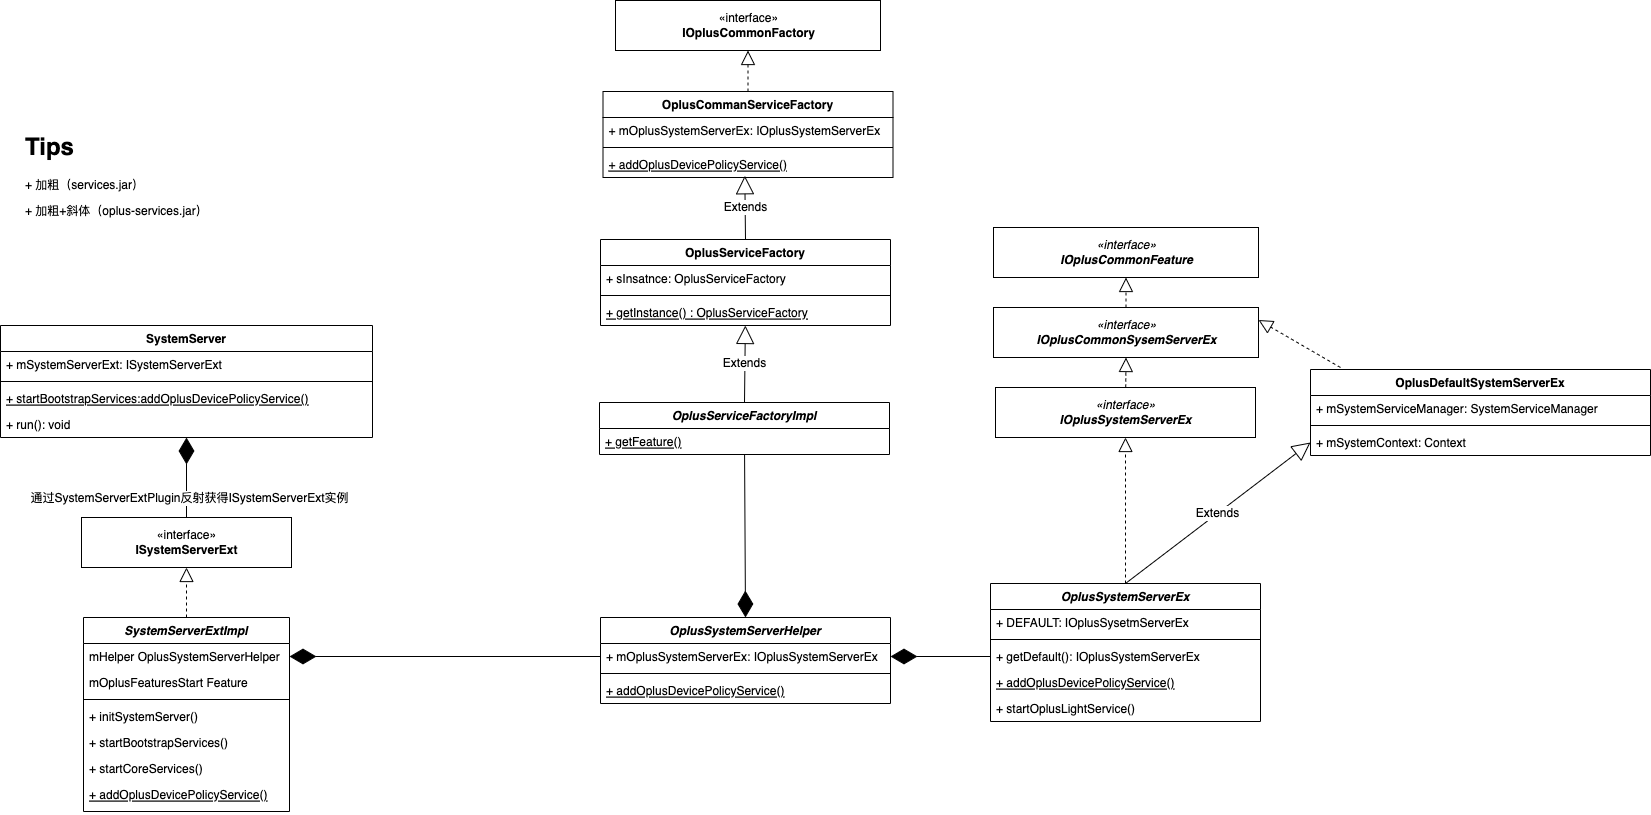

The diagram above was exported from draw.io. Its source (the exported page's mxGraphModel, read from the mxfile embedded in the PNG):
<mxGraphModel dx="1773" dy="1783" grid="1" gridSize="10" guides="1" tooltips="1" connect="1" arrows="1" fold="1" page="1" pageScale="1" pageWidth="827" pageHeight="1169" math="0" shadow="0">
  <root>
    <mxCell id="WIyWlLk6GJQsqaUBKTNV-0" />
    <mxCell id="WIyWlLk6GJQsqaUBKTNV-1" parent="WIyWlLk6GJQsqaUBKTNV-0" />
    <mxCell id="zkfFHV4jXpPFQw0GAbJ--6" value="SystemServerExtImpl" style="swimlane;fontStyle=3;align=center;verticalAlign=top;childLayout=stackLayout;horizontal=1;startSize=26;horizontalStack=0;resizeParent=1;resizeLast=0;collapsible=1;marginBottom=0;rounded=0;shadow=0;strokeWidth=1;" parent="WIyWlLk6GJQsqaUBKTNV-1" vertex="1">
      <mxGeometry x="-147" y="260" width="206" height="194" as="geometry">
        <mxRectangle x="120" y="360" width="160" height="26" as="alternateBounds" />
      </mxGeometry>
    </mxCell>
    <mxCell id="zkfFHV4jXpPFQw0GAbJ--7" value="mHelper OplusSystemServerHelper" style="text;align=left;verticalAlign=top;spacingLeft=4;spacingRight=4;overflow=hidden;rotatable=0;points=[[0,0.5],[1,0.5]];portConstraint=eastwest;" parent="zkfFHV4jXpPFQw0GAbJ--6" vertex="1">
      <mxGeometry y="26" width="206" height="26" as="geometry" />
    </mxCell>
    <mxCell id="zkfFHV4jXpPFQw0GAbJ--8" value="mOplusFeaturesStart Feature" style="text;align=left;verticalAlign=top;spacingLeft=4;spacingRight=4;overflow=hidden;rotatable=0;points=[[0,0.5],[1,0.5]];portConstraint=eastwest;rounded=0;shadow=0;html=0;" parent="zkfFHV4jXpPFQw0GAbJ--6" vertex="1">
      <mxGeometry y="52" width="206" height="26" as="geometry" />
    </mxCell>
    <mxCell id="zkfFHV4jXpPFQw0GAbJ--9" value="" style="line;html=1;strokeWidth=1;align=left;verticalAlign=middle;spacingTop=-1;spacingLeft=3;spacingRight=3;rotatable=0;labelPosition=right;points=[];portConstraint=eastwest;" parent="zkfFHV4jXpPFQw0GAbJ--6" vertex="1">
      <mxGeometry y="78" width="206" height="8" as="geometry" />
    </mxCell>
    <mxCell id="zkfFHV4jXpPFQw0GAbJ--10" value="+ initSystemServer()" style="text;align=left;verticalAlign=top;spacingLeft=4;spacingRight=4;overflow=hidden;rotatable=0;points=[[0,0.5],[1,0.5]];portConstraint=eastwest;fontStyle=0" parent="zkfFHV4jXpPFQw0GAbJ--6" vertex="1">
      <mxGeometry y="86" width="206" height="26" as="geometry" />
    </mxCell>
    <mxCell id="zkfFHV4jXpPFQw0GAbJ--11" value="+ startBootstrapServices()" style="text;align=left;verticalAlign=top;spacingLeft=4;spacingRight=4;overflow=hidden;rotatable=0;points=[[0,0.5],[1,0.5]];portConstraint=eastwest;" parent="zkfFHV4jXpPFQw0GAbJ--6" vertex="1">
      <mxGeometry y="112" width="206" height="26" as="geometry" />
    </mxCell>
    <mxCell id="eX9UmPd5lJKmrZ-AF5zG-4" value="+ startCoreServices()" style="text;align=left;verticalAlign=top;spacingLeft=4;spacingRight=4;overflow=hidden;rotatable=0;points=[[0,0.5],[1,0.5]];portConstraint=eastwest;" parent="zkfFHV4jXpPFQw0GAbJ--6" vertex="1">
      <mxGeometry y="138" width="206" height="26" as="geometry" />
    </mxCell>
    <mxCell id="eX9UmPd5lJKmrZ-AF5zG-5" value="+ addOplusDevicePolicyService()" style="text;align=left;verticalAlign=top;spacingLeft=4;spacingRight=4;overflow=hidden;rotatable=0;points=[[0,0.5],[1,0.5]];portConstraint=eastwest;fontStyle=4" parent="zkfFHV4jXpPFQw0GAbJ--6" vertex="1">
      <mxGeometry y="164" width="206" height="30" as="geometry" />
    </mxCell>
    <object label="«interface»&lt;br&gt;&lt;b&gt;ISystemServerExt&lt;br&gt;&lt;/b&gt;" id="eX9UmPd5lJKmrZ-AF5zG-0">
      <mxCell style="html=1;" parent="WIyWlLk6GJQsqaUBKTNV-1" vertex="1">
        <mxGeometry x="-149" y="160" width="210" height="50" as="geometry" />
      </mxCell>
    </object>
    <mxCell id="eX9UmPd5lJKmrZ-AF5zG-6" value="SystemServer" style="swimlane;fontStyle=1;align=center;verticalAlign=top;childLayout=stackLayout;horizontal=1;startSize=26;horizontalStack=0;resizeParent=1;resizeParentMax=0;resizeLast=0;collapsible=1;marginBottom=0;" parent="WIyWlLk6GJQsqaUBKTNV-1" vertex="1">
      <mxGeometry x="-230" y="-32" width="372" height="112" as="geometry" />
    </mxCell>
    <mxCell id="eX9UmPd5lJKmrZ-AF5zG-7" value="+ mSystemServerExt: ISystemServerExt" style="text;strokeColor=none;fillColor=none;align=left;verticalAlign=top;spacingLeft=4;spacingRight=4;overflow=hidden;rotatable=0;points=[[0,0.5],[1,0.5]];portConstraint=eastwest;" parent="eX9UmPd5lJKmrZ-AF5zG-6" vertex="1">
      <mxGeometry y="26" width="372" height="26" as="geometry" />
    </mxCell>
    <mxCell id="eX9UmPd5lJKmrZ-AF5zG-8" value="" style="line;strokeWidth=1;fillColor=none;align=left;verticalAlign=middle;spacingTop=-1;spacingLeft=3;spacingRight=3;rotatable=0;labelPosition=right;points=[];portConstraint=eastwest;strokeColor=inherit;" parent="eX9UmPd5lJKmrZ-AF5zG-6" vertex="1">
      <mxGeometry y="52" width="372" height="8" as="geometry" />
    </mxCell>
    <mxCell id="eX9UmPd5lJKmrZ-AF5zG-29" value="+ startBootstrapServices:addOplusDevicePolicyService()" style="text;strokeColor=none;fillColor=none;align=left;verticalAlign=top;spacingLeft=4;spacingRight=4;overflow=hidden;rotatable=0;points=[[0,0.5],[1,0.5]];portConstraint=eastwest;fontStyle=4" parent="eX9UmPd5lJKmrZ-AF5zG-6" vertex="1">
      <mxGeometry y="60" width="372" height="26" as="geometry" />
    </mxCell>
    <mxCell id="eX9UmPd5lJKmrZ-AF5zG-9" value="+ run(): void" style="text;strokeColor=none;fillColor=none;align=left;verticalAlign=top;spacingLeft=4;spacingRight=4;overflow=hidden;rotatable=0;points=[[0,0.5],[1,0.5]];portConstraint=eastwest;" parent="eX9UmPd5lJKmrZ-AF5zG-6" vertex="1">
      <mxGeometry y="86" width="372" height="26" as="geometry" />
    </mxCell>
    <mxCell id="eX9UmPd5lJKmrZ-AF5zG-11" value="" style="endArrow=diamondThin;endFill=1;endSize=24;html=1;rounded=0;exitX=0.5;exitY=0;exitDx=0;exitDy=0;" parent="WIyWlLk6GJQsqaUBKTNV-1" source="eX9UmPd5lJKmrZ-AF5zG-0" target="eX9UmPd5lJKmrZ-AF5zG-9" edge="1">
      <mxGeometry width="160" relative="1" as="geometry">
        <mxPoint x="-227" y="280" as="sourcePoint" />
        <mxPoint x="-67" y="280" as="targetPoint" />
      </mxGeometry>
    </mxCell>
    <mxCell id="eX9UmPd5lJKmrZ-AF5zG-69" value="通过SystemServerExtPlugin反射获得ISystemServerExt实例" style="edgeLabel;html=1;align=center;verticalAlign=middle;resizable=0;points=[];" parent="eX9UmPd5lJKmrZ-AF5zG-11" vertex="1" connectable="0">
      <mxGeometry x="-0.4833" y="-2" relative="1" as="geometry">
        <mxPoint y="1" as="offset" />
      </mxGeometry>
    </mxCell>
    <mxCell id="eX9UmPd5lJKmrZ-AF5zG-12" value="OplusSystemServerHelper" style="swimlane;fontStyle=3;align=center;verticalAlign=top;childLayout=stackLayout;horizontal=1;startSize=26;horizontalStack=0;resizeParent=1;resizeParentMax=0;resizeLast=0;collapsible=1;marginBottom=0;" parent="WIyWlLk6GJQsqaUBKTNV-1" vertex="1">
      <mxGeometry x="370" y="260" width="290" height="86" as="geometry" />
    </mxCell>
    <mxCell id="eX9UmPd5lJKmrZ-AF5zG-13" value="+ mOplusSystemServerEx: IOplusSystemServerEx" style="text;strokeColor=none;fillColor=none;align=left;verticalAlign=top;spacingLeft=4;spacingRight=4;overflow=hidden;rotatable=0;points=[[0,0.5],[1,0.5]];portConstraint=eastwest;" parent="eX9UmPd5lJKmrZ-AF5zG-12" vertex="1">
      <mxGeometry y="26" width="290" height="26" as="geometry" />
    </mxCell>
    <mxCell id="eX9UmPd5lJKmrZ-AF5zG-14" value="" style="line;strokeWidth=1;fillColor=none;align=left;verticalAlign=middle;spacingTop=-1;spacingLeft=3;spacingRight=3;rotatable=0;labelPosition=right;points=[];portConstraint=eastwest;strokeColor=inherit;" parent="eX9UmPd5lJKmrZ-AF5zG-12" vertex="1">
      <mxGeometry y="52" width="290" height="8" as="geometry" />
    </mxCell>
    <mxCell id="eX9UmPd5lJKmrZ-AF5zG-15" value="+ addOplusDevicePolicyService()" style="text;strokeColor=none;fillColor=none;align=left;verticalAlign=top;spacingLeft=4;spacingRight=4;overflow=hidden;rotatable=0;points=[[0,0.5],[1,0.5]];portConstraint=eastwest;fontStyle=4" parent="eX9UmPd5lJKmrZ-AF5zG-12" vertex="1">
      <mxGeometry y="60" width="290" height="26" as="geometry" />
    </mxCell>
    <mxCell id="eX9UmPd5lJKmrZ-AF5zG-16" value="&lt;i&gt;«interface»&lt;br&gt;&lt;b&gt;IOplusSystemServerEx&lt;/b&gt;&lt;/i&gt;" style="html=1;" parent="WIyWlLk6GJQsqaUBKTNV-1" vertex="1">
      <mxGeometry x="765" y="30" width="260" height="50" as="geometry" />
    </mxCell>
    <mxCell id="eX9UmPd5lJKmrZ-AF5zG-17" value="" style="endArrow=diamondThin;endFill=1;endSize=24;html=1;rounded=0;exitX=0;exitY=0.5;exitDx=0;exitDy=0;entryX=1;entryY=0.5;entryDx=0;entryDy=0;" parent="WIyWlLk6GJQsqaUBKTNV-1" source="eX9UmPd5lJKmrZ-AF5zG-13" target="zkfFHV4jXpPFQw0GAbJ--7" edge="1">
      <mxGeometry width="160" relative="1" as="geometry">
        <mxPoint x="435" y="270" as="sourcePoint" />
        <mxPoint x="355.9999999999999" y="270" as="targetPoint" />
      </mxGeometry>
    </mxCell>
    <mxCell id="eX9UmPd5lJKmrZ-AF5zG-18" value="OplusSystemServerEx" style="swimlane;fontStyle=3;align=center;verticalAlign=top;childLayout=stackLayout;horizontal=1;startSize=26;horizontalStack=0;resizeParent=1;resizeParentMax=0;resizeLast=0;collapsible=1;marginBottom=0;" parent="WIyWlLk6GJQsqaUBKTNV-1" vertex="1">
      <mxGeometry x="760" y="226" width="270" height="138" as="geometry" />
    </mxCell>
    <mxCell id="eX9UmPd5lJKmrZ-AF5zG-19" value="+ DEFAULT: IOplusSysetmServerEx" style="text;strokeColor=none;fillColor=none;align=left;verticalAlign=top;spacingLeft=4;spacingRight=4;overflow=hidden;rotatable=0;points=[[0,0.5],[1,0.5]];portConstraint=eastwest;" parent="eX9UmPd5lJKmrZ-AF5zG-18" vertex="1">
      <mxGeometry y="26" width="270" height="26" as="geometry" />
    </mxCell>
    <mxCell id="eX9UmPd5lJKmrZ-AF5zG-20" value="" style="line;strokeWidth=1;fillColor=none;align=left;verticalAlign=middle;spacingTop=-1;spacingLeft=3;spacingRight=3;rotatable=0;labelPosition=right;points=[];portConstraint=eastwest;strokeColor=inherit;" parent="eX9UmPd5lJKmrZ-AF5zG-18" vertex="1">
      <mxGeometry y="52" width="270" height="8" as="geometry" />
    </mxCell>
    <mxCell id="eX9UmPd5lJKmrZ-AF5zG-21" value="+ getDefault(): IOplusSystemServerEx" style="text;strokeColor=none;fillColor=none;align=left;verticalAlign=top;spacingLeft=4;spacingRight=4;overflow=hidden;rotatable=0;points=[[0,0.5],[1,0.5]];portConstraint=eastwest;" parent="eX9UmPd5lJKmrZ-AF5zG-18" vertex="1">
      <mxGeometry y="60" width="270" height="26" as="geometry" />
    </mxCell>
    <mxCell id="eX9UmPd5lJKmrZ-AF5zG-25" value="+ addOplusDevicePolicyService()" style="text;strokeColor=none;fillColor=none;align=left;verticalAlign=top;spacingLeft=4;spacingRight=4;overflow=hidden;rotatable=0;points=[[0,0.5],[1,0.5]];portConstraint=eastwest;fontStyle=4" parent="eX9UmPd5lJKmrZ-AF5zG-18" vertex="1">
      <mxGeometry y="86" width="270" height="26" as="geometry" />
    </mxCell>
    <mxCell id="eX9UmPd5lJKmrZ-AF5zG-26" value="+ startOplusLightService()" style="text;strokeColor=none;fillColor=none;align=left;verticalAlign=top;spacingLeft=4;spacingRight=4;overflow=hidden;rotatable=0;points=[[0,0.5],[1,0.5]];portConstraint=eastwest;" parent="eX9UmPd5lJKmrZ-AF5zG-18" vertex="1">
      <mxGeometry y="112" width="270" height="26" as="geometry" />
    </mxCell>
    <mxCell id="eX9UmPd5lJKmrZ-AF5zG-23" value="" style="endArrow=block;dashed=1;endFill=0;endSize=12;html=1;rounded=0;entryX=0.5;entryY=1;entryDx=0;entryDy=0;" parent="WIyWlLk6GJQsqaUBKTNV-1" source="eX9UmPd5lJKmrZ-AF5zG-18" target="eX9UmPd5lJKmrZ-AF5zG-16" edge="1">
      <mxGeometry width="160" relative="1" as="geometry">
        <mxPoint x="500" y="150" as="sourcePoint" />
        <mxPoint x="660" y="150" as="targetPoint" />
      </mxGeometry>
    </mxCell>
    <mxCell id="eX9UmPd5lJKmrZ-AF5zG-24" value="" style="endArrow=block;dashed=1;endFill=0;endSize=12;html=1;rounded=0;exitX=0.5;exitY=0;exitDx=0;exitDy=0;entryX=0.5;entryY=1;entryDx=0;entryDy=0;" parent="WIyWlLk6GJQsqaUBKTNV-1" source="zkfFHV4jXpPFQw0GAbJ--6" target="eX9UmPd5lJKmrZ-AF5zG-0" edge="1">
      <mxGeometry width="160" relative="1" as="geometry">
        <mxPoint x="63" y="200" as="sourcePoint" />
        <mxPoint x="167" y="140" as="targetPoint" />
      </mxGeometry>
    </mxCell>
    <mxCell id="eX9UmPd5lJKmrZ-AF5zG-28" value="" style="endArrow=diamondThin;endFill=1;endSize=24;html=1;rounded=0;entryX=1;entryY=0.5;entryDx=0;entryDy=0;exitX=0;exitY=0.5;exitDx=0;exitDy=0;" parent="WIyWlLk6GJQsqaUBKTNV-1" source="eX9UmPd5lJKmrZ-AF5zG-21" target="eX9UmPd5lJKmrZ-AF5zG-13" edge="1">
      <mxGeometry width="160" relative="1" as="geometry">
        <mxPoint x="750" y="270" as="sourcePoint" />
        <mxPoint x="910" y="420" as="targetPoint" />
      </mxGeometry>
    </mxCell>
    <mxCell id="eX9UmPd5lJKmrZ-AF5zG-34" value="&lt;i&gt;«interface»&lt;br&gt;&lt;b&gt;IOplusCommonSysemServerEx&lt;/b&gt;&lt;/i&gt;" style="html=1;" parent="WIyWlLk6GJQsqaUBKTNV-1" vertex="1">
      <mxGeometry x="763" y="-50" width="265" height="50" as="geometry" />
    </mxCell>
    <mxCell id="eX9UmPd5lJKmrZ-AF5zG-35" value="&lt;i&gt;«interface»&lt;br&gt;&lt;b&gt;IOplusCommonFeature&lt;/b&gt;&lt;/i&gt;" style="html=1;" parent="WIyWlLk6GJQsqaUBKTNV-1" vertex="1">
      <mxGeometry x="763" y="-130" width="265" height="50" as="geometry" />
    </mxCell>
    <mxCell id="eX9UmPd5lJKmrZ-AF5zG-36" value="" style="endArrow=block;dashed=1;endFill=0;endSize=12;html=1;rounded=0;entryX=0.5;entryY=1;entryDx=0;entryDy=0;" parent="WIyWlLk6GJQsqaUBKTNV-1" source="eX9UmPd5lJKmrZ-AF5zG-16" target="eX9UmPd5lJKmrZ-AF5zG-34" edge="1">
      <mxGeometry width="160" relative="1" as="geometry">
        <mxPoint x="898" y="30" as="sourcePoint" />
        <mxPoint x="905" y="90" as="targetPoint" />
      </mxGeometry>
    </mxCell>
    <mxCell id="eX9UmPd5lJKmrZ-AF5zG-38" value="" style="endArrow=block;dashed=1;endFill=0;endSize=12;html=1;rounded=0;entryX=0.5;entryY=1;entryDx=0;entryDy=0;exitX=0.5;exitY=0;exitDx=0;exitDy=0;" parent="WIyWlLk6GJQsqaUBKTNV-1" source="eX9UmPd5lJKmrZ-AF5zG-34" target="eX9UmPd5lJKmrZ-AF5zG-35" edge="1">
      <mxGeometry width="160" relative="1" as="geometry">
        <mxPoint x="905.227272727273" y="40" as="sourcePoint" />
        <mxPoint x="905.5" y="10" as="targetPoint" />
      </mxGeometry>
    </mxCell>
    <mxCell id="eX9UmPd5lJKmrZ-AF5zG-41" value="OplusDefaultSystemServerEx" style="swimlane;fontStyle=1;align=center;verticalAlign=top;childLayout=stackLayout;horizontal=1;startSize=26;horizontalStack=0;resizeParent=1;resizeParentMax=0;resizeLast=0;collapsible=1;marginBottom=0;" parent="WIyWlLk6GJQsqaUBKTNV-1" vertex="1">
      <mxGeometry x="1080" y="12" width="340" height="86" as="geometry" />
    </mxCell>
    <mxCell id="eX9UmPd5lJKmrZ-AF5zG-42" value="+ mSystemServiceManager: SystemServiceManager" style="text;strokeColor=none;fillColor=none;align=left;verticalAlign=top;spacingLeft=4;spacingRight=4;overflow=hidden;rotatable=0;points=[[0,0.5],[1,0.5]];portConstraint=eastwest;" parent="eX9UmPd5lJKmrZ-AF5zG-41" vertex="1">
      <mxGeometry y="26" width="340" height="26" as="geometry" />
    </mxCell>
    <mxCell id="eX9UmPd5lJKmrZ-AF5zG-43" value="" style="line;strokeWidth=1;fillColor=none;align=left;verticalAlign=middle;spacingTop=-1;spacingLeft=3;spacingRight=3;rotatable=0;labelPosition=right;points=[];portConstraint=eastwest;strokeColor=inherit;" parent="eX9UmPd5lJKmrZ-AF5zG-41" vertex="1">
      <mxGeometry y="52" width="340" height="8" as="geometry" />
    </mxCell>
    <mxCell id="eX9UmPd5lJKmrZ-AF5zG-44" value="+ mSystemContext: Context" style="text;strokeColor=none;fillColor=none;align=left;verticalAlign=top;spacingLeft=4;spacingRight=4;overflow=hidden;rotatable=0;points=[[0,0.5],[1,0.5]];portConstraint=eastwest;" parent="eX9UmPd5lJKmrZ-AF5zG-41" vertex="1">
      <mxGeometry y="60" width="340" height="26" as="geometry" />
    </mxCell>
    <mxCell id="eX9UmPd5lJKmrZ-AF5zG-45" value="Extends" style="endArrow=block;endSize=16;endFill=0;html=1;rounded=0;exitX=0.5;exitY=0;exitDx=0;exitDy=0;entryX=0;entryY=0.5;entryDx=0;entryDy=0;" parent="WIyWlLk6GJQsqaUBKTNV-1" source="eX9UmPd5lJKmrZ-AF5zG-18" target="eX9UmPd5lJKmrZ-AF5zG-44" edge="1">
      <mxGeometry width="160" relative="1" as="geometry">
        <mxPoint x="740" y="70" as="sourcePoint" />
        <mxPoint x="605" y="140" as="targetPoint" />
      </mxGeometry>
    </mxCell>
    <mxCell id="eX9UmPd5lJKmrZ-AF5zG-49" value="" style="endArrow=block;dashed=1;endFill=0;endSize=12;html=1;rounded=0;entryX=1;entryY=0.25;entryDx=0;entryDy=0;" parent="WIyWlLk6GJQsqaUBKTNV-1" target="eX9UmPd5lJKmrZ-AF5zG-34" edge="1">
      <mxGeometry width="160" relative="1" as="geometry">
        <mxPoint x="1110" y="10" as="sourcePoint" />
        <mxPoint x="905" y="90" as="targetPoint" />
      </mxGeometry>
    </mxCell>
    <mxCell id="eX9UmPd5lJKmrZ-AF5zG-50" value="«interface»&lt;br&gt;&lt;b&gt;IOplusCommonFactory&lt;/b&gt;" style="html=1;" parent="WIyWlLk6GJQsqaUBKTNV-1" vertex="1">
      <mxGeometry x="385" y="-357" width="265" height="50" as="geometry" />
    </mxCell>
    <mxCell id="eX9UmPd5lJKmrZ-AF5zG-51" value="OplusCommanServiceFactory" style="swimlane;fontStyle=1;align=center;verticalAlign=top;childLayout=stackLayout;horizontal=1;startSize=26;horizontalStack=0;resizeParent=1;resizeParentMax=0;resizeLast=0;collapsible=1;marginBottom=0;" parent="WIyWlLk6GJQsqaUBKTNV-1" vertex="1">
      <mxGeometry x="372.5" y="-266" width="290" height="86" as="geometry" />
    </mxCell>
    <mxCell id="eX9UmPd5lJKmrZ-AF5zG-52" value="+ mOplusSystemServerEx: IOplusSystemServerEx" style="text;strokeColor=none;fillColor=none;align=left;verticalAlign=top;spacingLeft=4;spacingRight=4;overflow=hidden;rotatable=0;points=[[0,0.5],[1,0.5]];portConstraint=eastwest;" parent="eX9UmPd5lJKmrZ-AF5zG-51" vertex="1">
      <mxGeometry y="26" width="290" height="26" as="geometry" />
    </mxCell>
    <mxCell id="eX9UmPd5lJKmrZ-AF5zG-53" value="" style="line;strokeWidth=1;fillColor=none;align=left;verticalAlign=middle;spacingTop=-1;spacingLeft=3;spacingRight=3;rotatable=0;labelPosition=right;points=[];portConstraint=eastwest;strokeColor=inherit;" parent="eX9UmPd5lJKmrZ-AF5zG-51" vertex="1">
      <mxGeometry y="52" width="290" height="8" as="geometry" />
    </mxCell>
    <mxCell id="eX9UmPd5lJKmrZ-AF5zG-54" value="+ addOplusDevicePolicyService()" style="text;strokeColor=none;fillColor=none;align=left;verticalAlign=top;spacingLeft=4;spacingRight=4;overflow=hidden;rotatable=0;points=[[0,0.5],[1,0.5]];portConstraint=eastwest;fontStyle=4" parent="eX9UmPd5lJKmrZ-AF5zG-51" vertex="1">
      <mxGeometry y="60" width="290" height="26" as="geometry" />
    </mxCell>
    <mxCell id="eX9UmPd5lJKmrZ-AF5zG-55" value="" style="endArrow=block;dashed=1;endFill=0;endSize=12;html=1;rounded=0;entryX=0.5;entryY=1;entryDx=0;entryDy=0;exitX=0.5;exitY=0;exitDx=0;exitDy=0;" parent="WIyWlLk6GJQsqaUBKTNV-1" source="eX9UmPd5lJKmrZ-AF5zG-51" target="eX9UmPd5lJKmrZ-AF5zG-50" edge="1">
      <mxGeometry width="160" relative="1" as="geometry">
        <mxPoint x="920.5" y="-256" as="sourcePoint" />
        <mxPoint x="920.5" y="-286" as="targetPoint" />
      </mxGeometry>
    </mxCell>
    <mxCell id="eX9UmPd5lJKmrZ-AF5zG-57" value="&lt;h1&gt;Tips&lt;/h1&gt;&lt;p&gt;+ 加粗（services.jar）&lt;/p&gt;&lt;p&gt;+ 加粗+斜体（oplus-services.jar）&lt;/p&gt;" style="text;html=1;strokeColor=none;fillColor=none;spacing=5;spacingTop=-20;whiteSpace=wrap;overflow=hidden;rounded=0;" parent="WIyWlLk6GJQsqaUBKTNV-1" vertex="1">
      <mxGeometry x="-210" y="-230" width="260" height="120" as="geometry" />
    </mxCell>
    <mxCell id="eX9UmPd5lJKmrZ-AF5zG-58" value="OplusServiceFactory" style="swimlane;fontStyle=1;align=center;verticalAlign=top;childLayout=stackLayout;horizontal=1;startSize=26;horizontalStack=0;resizeParent=1;resizeParentMax=0;resizeLast=0;collapsible=1;marginBottom=0;" parent="WIyWlLk6GJQsqaUBKTNV-1" vertex="1">
      <mxGeometry x="370" y="-118" width="290" height="86" as="geometry" />
    </mxCell>
    <mxCell id="eX9UmPd5lJKmrZ-AF5zG-59" value="+ sInsatnce: OplusServiceFactory" style="text;strokeColor=none;fillColor=none;align=left;verticalAlign=top;spacingLeft=4;spacingRight=4;overflow=hidden;rotatable=0;points=[[0,0.5],[1,0.5]];portConstraint=eastwest;" parent="eX9UmPd5lJKmrZ-AF5zG-58" vertex="1">
      <mxGeometry y="26" width="290" height="26" as="geometry" />
    </mxCell>
    <mxCell id="eX9UmPd5lJKmrZ-AF5zG-60" value="" style="line;strokeWidth=1;fillColor=none;align=left;verticalAlign=middle;spacingTop=-1;spacingLeft=3;spacingRight=3;rotatable=0;labelPosition=right;points=[];portConstraint=eastwest;strokeColor=inherit;" parent="eX9UmPd5lJKmrZ-AF5zG-58" vertex="1">
      <mxGeometry y="52" width="290" height="8" as="geometry" />
    </mxCell>
    <mxCell id="eX9UmPd5lJKmrZ-AF5zG-61" value="+ getInstance() : OplusServiceFactory" style="text;strokeColor=none;fillColor=none;align=left;verticalAlign=top;spacingLeft=4;spacingRight=4;overflow=hidden;rotatable=0;points=[[0,0.5],[1,0.5]];portConstraint=eastwest;fontStyle=4" parent="eX9UmPd5lJKmrZ-AF5zG-58" vertex="1">
      <mxGeometry y="60" width="290" height="26" as="geometry" />
    </mxCell>
    <mxCell id="eX9UmPd5lJKmrZ-AF5zG-62" value="Extends" style="endArrow=block;endSize=16;endFill=0;html=1;rounded=0;exitX=0.5;exitY=0;exitDx=0;exitDy=0;entryX=0.489;entryY=0.933;entryDx=0;entryDy=0;entryPerimeter=0;" parent="WIyWlLk6GJQsqaUBKTNV-1" source="eX9UmPd5lJKmrZ-AF5zG-58" target="eX9UmPd5lJKmrZ-AF5zG-54" edge="1">
      <mxGeometry width="160" relative="1" as="geometry">
        <mxPoint x="920" y="20" as="sourcePoint" />
        <mxPoint x="1105" y="-121" as="targetPoint" />
      </mxGeometry>
    </mxCell>
    <mxCell id="eX9UmPd5lJKmrZ-AF5zG-63" value="OplusServiceFactoryImpl" style="swimlane;fontStyle=3;align=center;verticalAlign=top;childLayout=stackLayout;horizontal=1;startSize=26;horizontalStack=0;resizeParent=1;resizeParentMax=0;resizeLast=0;collapsible=1;marginBottom=0;" parent="WIyWlLk6GJQsqaUBKTNV-1" vertex="1">
      <mxGeometry x="369" y="45" width="290" height="52" as="geometry" />
    </mxCell>
    <mxCell id="eX9UmPd5lJKmrZ-AF5zG-66" value="+ getFeature()" style="text;strokeColor=none;fillColor=none;align=left;verticalAlign=top;spacingLeft=4;spacingRight=4;overflow=hidden;rotatable=0;points=[[0,0.5],[1,0.5]];portConstraint=eastwest;fontStyle=4" parent="eX9UmPd5lJKmrZ-AF5zG-63" vertex="1">
      <mxGeometry y="26" width="290" height="26" as="geometry" />
    </mxCell>
    <mxCell id="eX9UmPd5lJKmrZ-AF5zG-67" value="Extends" style="endArrow=block;endSize=16;endFill=0;html=1;rounded=0;exitX=0.5;exitY=0;exitDx=0;exitDy=0;" parent="WIyWlLk6GJQsqaUBKTNV-1" source="eX9UmPd5lJKmrZ-AF5zG-63" target="eX9UmPd5lJKmrZ-AF5zG-61" edge="1">
      <mxGeometry width="160" relative="1" as="geometry">
        <mxPoint x="525" y="-108" as="sourcePoint" />
        <mxPoint x="500" y="-50" as="targetPoint" />
      </mxGeometry>
    </mxCell>
    <mxCell id="eX9UmPd5lJKmrZ-AF5zG-68" value="" style="endArrow=diamondThin;endFill=1;endSize=24;html=1;rounded=0;entryX=0.5;entryY=0;entryDx=0;entryDy=0;" parent="WIyWlLk6GJQsqaUBKTNV-1" source="eX9UmPd5lJKmrZ-AF5zG-66" target="eX9UmPd5lJKmrZ-AF5zG-12" edge="1">
      <mxGeometry width="160" relative="1" as="geometry">
        <mxPoint x="380" y="309" as="sourcePoint" />
        <mxPoint x="69" y="309" as="targetPoint" />
      </mxGeometry>
    </mxCell>
  </root>
</mxGraphModel>